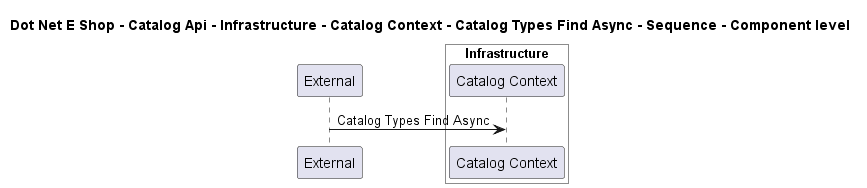

The diagram above was rendered by PlantUML. Its source (embedded in the PNG):
@startuml

title Dot Net E Shop - Catalog Api - Infrastructure - Catalog Context - Catalog Types Find Async - Sequence - Component level

participant "External" as C4InterFlow.SoftwareSystems.ExternalSystem

box "Catalog Api" #White
    
box "Infrastructure" #White
    participant "Catalog Context" as DotNetEShop.SoftwareSystems.CatalogApi.Containers.Infrastructure.Components.CatalogContext
end box

end box


C4InterFlow.SoftwareSystems.ExternalSystem -> DotNetEShop.SoftwareSystems.CatalogApi.Containers.Infrastructure.Components.CatalogContext : Catalog Types Find Async


@enduml